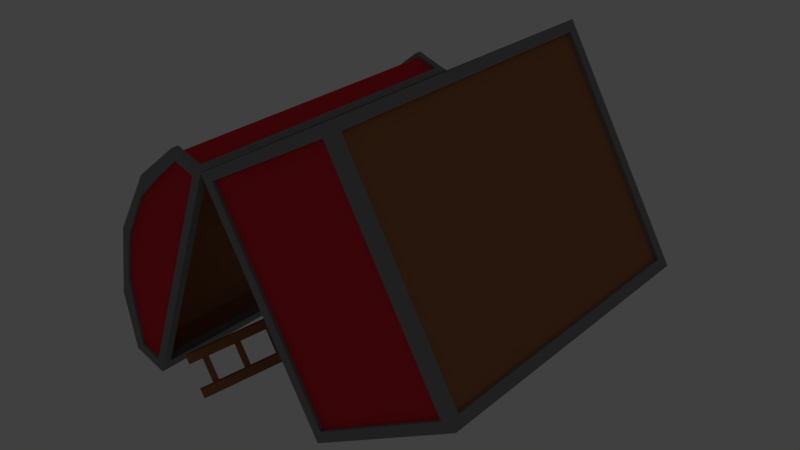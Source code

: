# Source: storeChest.blend  (saved by Blender 2.79.0; exported with 4.5.12 LTS)
import bpy
from mathutils import Matrix  # noqa: F401  (used for matrix-valued properties, if any)

bpy.ops.wm.read_factory_settings(use_empty=True)
scene = bpy.context.scene
scene.name = 'Scene'

# ---- collections
col_collection_1 = bpy.data.collections.new('Collection 1'); scene.collection.children.link(col_collection_1)

# ---- materials (node trees are filled in below, after node groups)
mat_chestredwood = bpy.data.materials.new('chestRedWood')
mat_chestredwood.alpha_threshold = 0.0
mat_chestredwood.use_transparent_shadow = False
mat_chestredwood.diffuse_color = (0.8, 0.03058, 0.04617, 1.0)
mat_chestredwood.roughness = 0.5
mat_chestwood = bpy.data.materials.new('chestWood')
mat_chestwood.alpha_threshold = 0.0
mat_chestwood.use_transparent_shadow = False
mat_chestwood.diffuse_color = (0.42, 0.1672, 0.07043, 1.0)
mat_chestwood.roughness = 0.5
mat_chestmetal = bpy.data.materials.new('chestMetal')
mat_chestmetal.alpha_threshold = 0.0
mat_chestmetal.use_transparent_shadow = False
mat_chestmetal.diffuse_color = (0.2668, 0.2668, 0.2668, 1.0)
mat_chestmetal.roughness = 0.5
mat_crystalmetal = bpy.data.materials.new('CrystalMetal')
mat_crystalmetal.alpha_threshold = 0.0
mat_crystalmetal.use_transparent_shadow = False
mat_crystalmetal.diffuse_color = (0.1237, 0.1237, 0.1237, 1.0)
mat_crystalmetal.roughness = 0.5
mat_material_001 = bpy.data.materials.new('Material.001')
mat_material_001.alpha_threshold = 0.0
mat_material_001.use_transparent_shadow = False
mat_material_001.diffuse_color = (0.002366, 0.2121, 0.8, 1.0)
mat_material_001.roughness = 0.5
mat_material_004 = bpy.data.materials.new('Material.004')
mat_material_004.alpha_threshold = 0.0
mat_material_004.use_transparent_shadow = False
mat_material_004.diffuse_color = (0.2019, 0.03054, 0.0005396, 1.0)
mat_material_004.roughness = 0.5

# ---- material node trees

# ---- world
world_world = bpy.data.worlds.new('World'); scene.world = world_world
world_world.color = (0.05088, 0.05088, 0.05088)
world_world.use_sun_shadow = False
world_world.sun_shadow_jitter_overblur = 0.0
world_world.cycles.sampling_method = 'MANUAL'

# ---- lights
light_point_002 = bpy.data.lights.new('Point.002', 'POINT')
light_point_002.color = (0.4107, 0.8603, 1.0)
light_point_002.transmission_factor = 0.0
light_point_002.energy = 345.0
light_point_002.shadow_buffer_clip_start = 0.5
light_point_002.shadow_soft_size = 0.1
light_point_002.shadow_maximum_resolution = 0.006
light_point_002.use_absolute_resolution = True

# ---- meshes
me_cube_003 = bpy.data.meshes.new('Cube.003')
me_cube_003.from_pydata([], [], [])
me_cube_003.use_remesh_preserve_volume = False
me_cube_003.use_remesh_preserve_attributes = False
me_cube_003.use_mirror_vertex_groups = False
me_cube_003.update()
me_cube_002 = bpy.data.meshes.new('Cube.002')
me_cube_002.from_pydata([(-2.161, -0.4967, -0.2273), (-2.164, 1.503, -0.229), (-1.658, -0.4947, 1.185), (-1.661, 1.505, 1.184), (-2.235, 1.503, 0.1268), (-2.162, 1.504, 0.5663), (-1.941, 1.505, 0.9527), (-1.938, -0.4953, 0.9545), (-2.159, -0.496, 0.568), (-2.232, -0.4965, 0.1285), (-1.95, -0.4964, -0.3025), (-1.953, 1.504, -0.3042), (-1.45, 1.506, 1.109), (-1.447, -0.4945, 1.11), (-1.929, -0.4473, -0.2435), (-1.932, 1.455, -0.2451), (-1.471, 1.456, 1.049), (-1.468, -0.4455, 1.051), (-1.93, -0.4964, -0.2472), (-2.105, -0.4966, -0.1844), (-1.642, -0.4948, 1.117), (-2.109, 1.503, -0.1857), (-1.933, 1.504, -0.2489), (-1.646, 1.505, 1.115), (-1.47, 1.505, 1.053), (-1.467, -0.4945, 1.055), (-2.139, -0.4965, 0.01085), (-2.143, 1.504, 0.01049), (-1.792, -0.4951, 0.9871), (-1.794, 1.505, 0.9852), (-2.168, 1.504, 0.2483), (-2.11, 1.504, 0.5476), (-1.966, 1.504, 0.8176), (-1.963, -0.4955, 0.8197), (-2.107, -0.4959, 0.5493), (-2.166, -0.4963, 0.2489), (-2.105, -0.4966, -0.1844), (-1.642, -0.4948, 1.117), (-1.977, -0.4964, -0.2301), (-1.514, -0.4946, 1.072), (-1.981, 1.504, -0.2317), (-1.517, 1.505, 1.07), (-1.497, 1.505, 1.125), (-1.494, -0.4945, 1.127), (-1.996, -0.4965, -0.2859), (-2.0, 1.503, -0.2876), (-1.941, 1.461, 0.9528), (-1.938, -0.4522, 0.9544), (-2.162, 1.461, 0.5663), (-2.16, -0.4528, 0.5679), (-2.235, 1.46, 0.1268), (-2.232, -0.4533, 0.1284), (-1.497, 1.462, 1.125), (-1.494, -0.4513, 1.127), (-2.161, -0.4535, -0.2273), (-2.164, 1.46, -0.229), (-1.658, -0.4515, 1.185), (-1.661, 1.462, 1.184), (-1.45, 1.462, 1.109), (-1.447, -0.4513, 1.11), (-1.95, -0.4533, -0.3025), (-1.953, 1.46, -0.3042), (-1.997, -0.4533, -0.286), (-1.999, 1.46, -0.2876), (-1.924, 1.461, 0.9327), (-1.921, -0.4522, 0.9343), (-2.141, 1.461, 0.5587), (-2.138, -0.4528, 0.5603), (-2.209, 1.46, 0.1316), (-2.206, -0.4533, 0.1333), (-1.504, 1.462, 1.104), (-1.501, -0.4514, 1.106), (-2.132, -0.4535, -0.2136), (-2.135, 1.46, -0.2153), (-1.645, -0.4515, 1.156), (-1.647, 1.462, 1.155), (-1.989, -0.4533, -0.2646), (-1.992, 1.46, -0.2663), (-2.109, 1.482, -0.1857), (-1.98, 1.482, -0.2317), (-2.143, 1.482, 0.01051), (-1.966, 1.483, 0.8176), (-1.794, 1.483, 0.9853), (-2.167, -0.4787, 0.2489), (-2.139, -0.4789, 0.01083), (-2.168, 1.482, 0.2484), (-2.11, 1.483, 0.5476), (-1.792, -0.4775, 0.9871), (-1.963, -0.4779, 0.8197), (-2.107, -0.4784, 0.5493), (-1.646, 1.484, 1.115), (-2.105, -0.479, -0.1844), (-1.642, -0.4772, 1.117), (-1.978, -0.4788, -0.2301), (-1.514, -0.477, 1.072), (-1.642, -0.4772, 1.117), (-2.105, -0.479, -0.1844), (-1.517, 1.484, 1.07), (-1.977, -0.4474, -0.2264), (-1.98, 1.455, -0.2281), (-1.516, -0.4456, 1.068), (-1.519, 1.456, 1.066), (-1.903, 1.473, 0.9171), (-1.637, 1.474, 1.137), (-2.18, -0.4647, 0.1321), (-2.113, -0.4649, -0.2066), (-2.116, 1.472, -0.2083), (-2.183, 1.472, 0.1304), (-2.114, 1.472, 0.549), (-1.634, -0.463, 1.139), (-1.9, -0.4636, 0.9187), (-2.111, -0.4642, 0.5506), (-1.986, -0.4647, -0.2519), (-1.507, -0.4629, 1.094), (-1.989, 1.472, -0.2535), (-1.51, 1.474, 1.092)], [], [(63, 55, 1, 45), (47, 7, 2, 56), (47, 49, 8, 7), (49, 51, 9, 8), (39, 38, 18, 25), (0, 44, 10, 18, 38, 19), (22, 40, 41, 24), (50, 4, 1, 55), (6, 3, 23, 29, 32), (3, 42, 12, 24, 41, 23), (13, 43, 2, 20, 39, 25), (11, 45, 1, 21, 40, 22), (8, 34, 33, 7), (6, 32, 31, 5), (9, 35, 34, 8), (5, 31, 30, 4), (7, 33, 28, 20, 2), (9, 0, 19, 26, 35), (36, 38, 93, 96), (38, 39, 94, 93), (17, 13, 25, 18, 10, 14), (4, 30, 27, 21, 1), (16, 15, 11, 22, 24, 12), (27, 30, 85, 80), (39, 37, 95, 94), (59, 53, 43, 13), (53, 56, 2, 43), (61, 63, 45, 11), (10, 44, 62, 60), (60, 62, 63, 61), (42, 3, 57, 52), (62, 54, 72, 76), (12, 42, 52, 58), (58, 52, 53, 59), (9, 51, 54, 0), (47, 56, 74, 65), (100, 17, 14, 98), (101, 100, 113, 115), (101, 16, 17, 100), (16, 12, 58, 59, 13, 17), (5, 4, 50, 48), (50, 55, 73, 68), (6, 5, 48, 46), (63, 62, 76, 77), (6, 46, 57, 3), (57, 46, 64, 75), (44, 0, 54, 62), (54, 51, 69, 72), (70, 75, 74, 71), (69, 68, 73, 72), (66, 68, 69, 67), (64, 66, 67, 65), (64, 65, 74, 75), (76, 72, 73, 77), (55, 63, 77, 73), (52, 57, 75, 70), (48, 50, 68, 66), (56, 53, 71, 74), (51, 49, 67, 69), (53, 52, 70, 71), (46, 48, 66, 64), (49, 47, 65, 67), (95, 92, 87, 88, 89, 83, 84, 91, 96), (94, 95, 96, 93), (79, 78, 90, 97), (90, 78, 80, 85, 86, 81, 82), (30, 31, 86, 85), (37, 20, 92, 95), (31, 32, 81, 86), (19, 36, 96, 91), (23, 41, 97, 90), (28, 33, 88, 87), (29, 23, 90, 82), (41, 40, 79, 97), (33, 34, 89, 88), (34, 35, 83, 89), (32, 29, 82, 81), (40, 21, 78, 79), (26, 19, 91, 84), (35, 26, 84, 83), (20, 28, 87, 92), (21, 27, 80, 78), (100, 98, 112, 113), (99, 101, 115, 114), (11, 15, 14, 10, 60, 61), (98, 14, 15, 99), (98, 99, 114, 112), (16, 101, 99, 15), (108, 102, 110, 111), (107, 108, 111, 104), (104, 111, 110, 109, 113, 112, 105), (115, 113, 109, 103), (104, 105, 106, 107), (102, 103, 109, 110), (112, 114, 106, 105), (102, 108, 107, 106, 114, 115, 103)])
me_cube_002.polygons.foreach_set('material_index', [2, 2, 2, 2, 2, 2, 2, 2, 2, 2, 2, 2, 2, 2, 2, 2, 2, 2, 2, 2, 2, 2, 2, 2, 2, 2, 2, 2, 2, 2, 2, 2, 2, 2, 2, 2, 2, 2, 2, 2, 2, 2, 2, 2, 2, 2, 2, 2, 0, 0, 0, 0, 0, 0, 2, 2, 2, 2, 2, 2, 2, 2, 0, 0, 0, 0, 2, 2, 2, 2, 2, 2, 2, 2, 2, 2, 2, 2, 2, 2, 2, 2, 2, 2, 2, 2, 2, 2, 1, 1, 1, 1, 1, 1, 1, 1])
_uv = me_cube_002.uv_layers.new(name='UVMap')
_uv.uv.foreach_set('vector', [0.0, 0.0, 0.0, 0.0, 0.0, 0.0, 0.0, 0.0, 0.0, 0.0, 0.0, 0.0, 0.0, 0.0, 0.0, 0.0, 0.0, 0.0, 0.0, 0.0, 0.0, 0.0, 0.0, 0.0, 0.0, 0.0, 0.0, 0.0, 0.0, 0.0, 0.0, 0.0, 0.0, 0.0, 0.0, 0.0, 0.0, 0.0, 0.0, 0.0, 0.0, 0.0, 0.0, 0.0, 0.0, 0.0, 0.0, 0.0, 0.0, 0.0, 0.0, 0.0, 0.0, 0.0, 0.0, 0.0, 0.0, 0.0, 0.0, 0.0, 0.0, 0.0, 0.0, 0.0, 0.0, 0.0, 0.0, 0.0, 0.0, 0.0, 0.0, 0.0, 0.0, 0.0, 0.0, 0.0, 0.0, 0.0, 0.0, 0.0, 0.0, 0.0, 0.0, 0.0, 0.0, 0.0, 0.0, 0.0, 0.0, 0.0, 0.0, 0.0, 0.0, 0.0, 0.0, 0.0, 0.0, 0.0, 0.0, 0.0, 0.0, 0.0, 0.0, 0.0, 0.0, 0.0, 0.0, 0.0, 0.0, 0.0, 0.0, 0.0, 0.0, 0.0, 0.0, 0.0, 0.0, 0.0, 0.0, 0.0, 0.0, 0.0, 0.0, 0.0, 0.0, 0.0, 0.0, 0.0, 0.0, 0.0, 0.0, 0.0, 0.0, 0.0, 0.0, 0.0, 0.0, 0.0, 0.0, 0.0, 0.0, 0.0, 0.0, 0.0, 0.0, 0.0, 0.0, 0.0, 0.0, 0.0, 0.0, 0.0, 0.0, 0.0, 0.0, 0.0, 0.0, 0.0, 0.0, 0.0, 0.0, 0.0, 0.0, 0.0, 0.0, 0.0, 0.0, 0.0, 0.0, 0.0, 0.0, 0.0, 0.0, 0.0, 0.0, 0.0, 0.0, 0.0, 0.0, 0.0, 0.0, 0.0, 0.0, 0.0, 0.0, 0.0, 0.0, 0.0, 0.0, 0.0, 0.0, 0.0, 0.0, 0.0, 0.0, 0.0, 0.0, 0.0, 0.0, 0.0, 0.0, 0.0, 0.0, 0.0, 0.0, 0.0, 0.0, 0.0, 0.0, 0.0, 0.0, 0.0, 0.0, 0.0, 0.0, 0.0, 0.0, 0.0, 0.0, 0.0, 0.0, 0.0, 0.0, 0.0, 0.0, 0.0, 0.0, 0.0, 0.0, 0.0, 0.0, 0.0, 0.0, 0.0, 0.0, 0.0, 0.0, 0.0, 0.0, 0.0, 0.0, 0.0, 0.0, 0.0, 0.0, 0.0, 0.0, 0.0, 0.0, 0.0, 0.0, 0.0, 0.0, 0.0, 0.0, 0.0, 0.0, 0.0, 0.0, 0.0, 0.0, 0.0, 0.0, 0.0, 0.0, 0.0, 0.0, 0.0, 0.0, 0.0, 0.0, 0.0, 0.0, 0.0, 0.0, 0.0, 0.0, 0.0, 0.0, 0.0, 0.0, 0.0, 0.0, 0.0, 0.0, 0.0, 0.0, 0.0, 0.0, 0.0, 0.0, 0.0, 0.0, 0.0, 0.0, 0.0, 0.0, 0.0, 0.0, 0.0, 0.0, 0.0, 0.0, 0.0, 0.0, 0.0, 0.0, 0.0, 0.0, 0.0, 0.0, 0.0, 0.0, 0.0, 0.0, 0.0, 0.0, 0.0, 0.0, 0.0, 0.0, 0.0, 0.0, 0.0, 0.0, 0.0, 0.0, 0.0, 0.0, 0.0, 0.0, 0.0, 0.0, 0.0, 0.0, 0.0, 0.0, 0.0, 0.0, 0.0, 0.0, 0.0, 0.0, 0.0, 0.0, 0.0, 0.0, 0.0, 0.0, 0.0, 0.0, 0.0, 0.0, 0.0, 0.0, 0.0, 0.0, 0.0, 0.0, 0.0, 0.0, 0.0, 0.0, 0.0, 0.0, 0.0, 0.0, 0.0, 0.0, 0.0, 0.0, 0.0, 0.0, 0.0, 0.0, 0.0, 0.0, 0.0, 0.0, 0.0, 0.0, 0.0, 0.0, 0.0, 0.0, 0.0, 0.0, 0.0, 0.0, 0.0, 0.0, 0.0, 0.0, 0.0, 0.0, 0.0, 0.0, 0.0, 0.0, 0.0, 0.0, 0.0, 0.0, 0.0, 0.0, 0.0, 0.0, 0.0, 0.0, 0.0, 0.0, 0.0, 0.0, 0.0, 0.0, 0.0, 0.0, 0.0, 0.0, 0.0, 0.0, 0.0, 0.0, 0.0, 0.0, 0.0, 0.0, 0.0, 0.0, 0.0, 0.0, 0.0, 0.0, 0.0, 0.0, 0.0, 0.0, 0.0, 0.0, 0.0, 0.0, 0.0, 0.0, 0.0, 0.0, 0.0, 0.0, 0.0, 0.0, 0.0, 0.0, 0.0, 1.0, 0.1896, 4.353e-05, 0.1896, 4.353e-05, 4.353e-05, 1.0, 4.353e-05, 0.0, 0.0, 0.0, 0.0, 0.0, 0.0, 0.0, 0.0, 0.0, 0.0, 0.0, 0.0, 0.0, 0.0, 0.0, 0.0, 0.0, 0.0, 0.0, 0.0, 0.0, 0.0, 0.0, 0.0, 0.0, 0.0, 0.0, 0.0, 0.0, 0.0, 0.0, 0.0, 0.0, 0.0, 0.0, 0.0, 0.0, 0.0, 0.0, 0.0, 0.0, 0.0, 0.0, 0.0, 0.0, 0.0, 0.0, 0.0, 0.0, 0.0, 0.0, 0.0, 0.0, 0.0, 0.0, 0.0, 0.0, 0.0, 0.0, 0.0, 0.0, 0.0, 0.0, 0.0, 0.0, 0.0, 0.0, 0.0, 0.0, 0.0, 0.0, 0.0, 0.0, 0.0, 0.0, 0.0, 0.0, 0.0, 0.0, 0.0, 0.0, 0.0, 0.0, 0.0, 0.0, 0.0, 0.0, 0.0, 0.0, 0.0, 0.0, 0.0, 0.0, 0.0, 0.0, 0.0, 0.0, 0.0, 0.0, 0.0, 0.0, 0.0, 0.0, 0.0, 0.0, 0.0, 0.0, 0.0, 0.0, 0.0, 0.0, 0.0, 0.0, 0.0, 0.0, 0.0, 0.0, 0.0, 0.0, 0.0, 0.0, 0.0, 0.0, 0.0, 0.0, 0.0, 0.0, 0.0, 0.0, 0.0, 0.0, 0.0, 0.0, 0.0, 0.0, 0.0, 0.0, 0.0, 0.0, 0.0, 0.0, 0.0, 0.0, 0.0, 0.0, 0.0, 0.0, 0.0, 0.0, 0.0, 0.0, 0.0, 0.0, 0.0, 0.0, 0.0, 0.0, 0.0, 0.0, 0.0, 0.0, 0.0, 0.0, 0.0, 0.0, 0.0, 0.0, 0.0, 0.0, 0.0, 0.0, 0.0, 0.0, 0.0, 0.0, 0.0, 0.0, 0.0, 0.0, 0.0, 0.0, 0.0, 0.0, 0.0, 0.0, 0.0, 0.0, 0.0, 0.0, 0.0, 0.0, 0.0, 0.0, 0.0, 0.0, 0.0, 0.0, 0.0, 0.0, 0.0, 0.0, 0.0, 0.0, 0.0, 0.0, 0.0, 0.0, 0.0, 0.0, 0.0, 0.0, 0.0, 0.0, 0.0, 0.0, 0.0, 0.0, 0.0, 0.0, 0.0, 0.0, 0.0, 0.0, 0.0, 0.0, 0.0, 0.0, 0.0, 0.0, 0.0, 0.0, 0.0, 0.0, 0.0, 0.0, 0.0, 0.0, 0.0, 0.0, 0.0, 0.0, 0.0, 0.0, 0.0, 0.0, 0.0, 0.0, 0.0, 0.0, 0.0, 0.0, 0.0, 0.0, 0.0, 0.0, 0.0, 0.0, 0.0, 0.0, 0.0, 0.0, 0.0, 0.0, 0.0, 0.0, 0.0, 0.0, 0.0, 0.0, 0.0, 0.0, 0.0, 0.0, 0.0, 0.0, 0.0, 0.0, 0.0, 0.0, 0.0, 0.0, 0.0, 0.0, 0.0, 0.0, 0.0, 0.0, 0.0, 0.0, 0.0, 0.0, 0.0, 0.0, 0.0, 0.0, 0.0, 0.0, 0.0, 0.0, 0.0, 0.0, 0.0, 0.0, 0.0, 0.0, 0.0, 0.0, 0.0, 0.0, 0.0, 0.0, 0.0, 0.0, 0.0, 0.0, 0.0, 0.0, 0.0, 0.0, 0.0, 0.0, 0.0, 0.0, 0.0, 0.0, 0.0, 0.0, 0.0, 0.0, 0.0, 0.0, 0.0, 0.0, 0.0, 0.0, 0.0, 0.0, 0.0, 0.0, 0.0, 0.0, 0.0, 0.0, 0.0, 0.0, 0.0, 0.0, 0.0, 0.0, 0.0, 0.0, 0.0, 0.0, 0.0, 0.0, 0.0, 0.0, 0.0, 0.0, 0.0, 0.0, 0.0, 0.0, 0.0, 0.0, 0.0, 0.0, 0.0, 0.0, 0.0, 0.0, 0.0, 0.0, 0.0, 0.0, 0.0])
me_cube_002.materials.append(mat_chestredwood)
me_cube_002.materials.append(mat_chestwood)
me_cube_002.materials.append(mat_chestmetal)
me_cube_002.use_remesh_preserve_volume = False
me_cube_002.use_remesh_preserve_attributes = False
me_cube_002.use_mirror_vertex_groups = False
me_cube_002.update()
me_cube_004 = bpy.data.meshes.new('Cube.004')
me_cube_004.from_pydata([(-2.929, -0.5147, -0.566), (-3.005, -0.4894, -0.6093), (-1.369, 1.255, 0.3201), (-1.445, 1.28, 0.2768), (-3.173, -0.5147, -0.1354), (-3.25, -0.4894, -0.1788), (-1.614, 1.255, 0.7507), (-1.69, 1.28, 0.7073), (-1.564, 1.255, 0.6635), (-1.418, 1.255, 0.4073), (-1.495, 1.28, 0.364), (-1.64, 1.28, 0.6202), (-2.978, -0.5147, -0.4788), (-3.124, -0.5147, -0.2226), (-3.2, -0.4894, -0.2659), (-3.055, -0.4894, -0.5221), (-1.419, 1.198, 0.2916), (-1.47, 1.141, 0.263), (-1.52, 1.084, 0.2344), (-1.57, 1.027, 0.2058), (-1.621, 0.9694, 0.1772), (-1.671, 0.9123, 0.1486), (-1.721, 0.8553, 0.1201), (-1.772, 0.7982, 0.09147), (-1.822, 0.7411, 0.06288), (-1.872, 0.684, 0.0343), (-1.922, 0.6269, 0.005716), (-1.973, 0.5699, -0.02287), (-2.023, 0.5128, -0.05145), (-2.073, 0.4557, -0.08003), (-2.124, 0.3986, -0.1086), (-2.174, 0.3415, -0.1372), (-2.224, 0.2844, -0.1658), (-2.275, 0.2274, -0.1944), (-2.325, 0.1703, -0.223), (-2.375, 0.1132, -0.2515), (-2.426, 0.05612, -0.2801), (-2.476, -0.0009579, -0.3087), (-2.526, -0.05804, -0.3373), (-2.577, -0.1151, -0.3659), (-2.627, -0.1722, -0.3945), (-2.677, -0.2293, -0.423), (-2.728, -0.2864, -0.4516), (-2.778, -0.3434, -0.4802), (-2.828, -0.4005, -0.5088), (-2.878, -0.4576, -0.5374), (-2.955, -0.4323, -0.5807), (-2.904, -0.3752, -0.5521), (-2.854, -0.3181, -0.5235), (-2.804, -0.2611, -0.495), (-2.753, -0.204, -0.4664), (-2.703, -0.1469, -0.4378), (-2.653, -0.08982, -0.4092), (-2.603, -0.03274, -0.3806), (-2.552, 0.02435, -0.352), (-2.502, 0.08143, -0.3235), (-2.452, 0.1385, -0.2949), (-2.401, 0.1956, -0.2663), (-2.351, 0.2527, -0.2377), (-2.301, 0.3098, -0.2091), (-2.25, 0.3668, -0.1805), (-2.2, 0.4239, -0.152), (-2.15, 0.481, -0.1234), (-2.099, 0.5381, -0.09479), (-2.049, 0.5952, -0.06621), (-1.999, 0.6522, -0.03763), (-1.948, 0.7093, -0.009043), (-1.898, 0.7664, 0.01954), (-1.848, 0.8235, 0.04812), (-1.797, 0.8806, 0.07671), (-1.747, 0.9376, 0.1053), (-1.697, 0.9947, 0.1339), (-1.647, 1.052, 0.1625), (-1.596, 1.109, 0.191), (-1.546, 1.166, 0.2196), (-1.496, 1.223, 0.2482), (-1.545, 1.223, 0.3354), (-1.595, 1.166, 0.3068), (-1.646, 1.109, 0.2782), (-1.696, 1.052, 0.2496), (-1.746, 0.9947, 0.221), (-1.797, 0.9376, 0.1925), (-1.847, 0.8806, 0.1639), (-1.897, 0.8235, 0.1353), (-1.948, 0.7664, 0.1067), (-1.998, 0.7093, 0.07812), (-2.048, 0.6522, 0.04953), (-2.099, 0.5952, 0.02095), (-2.149, 0.5381, -0.007633), (-2.199, 0.481, -0.03622), (-2.25, 0.4239, -0.0648), (-2.3, 0.3668, -0.09338), (-2.35, 0.3098, -0.122), (-2.4, 0.2527, -0.1506), (-2.451, 0.1956, -0.1791), (-2.501, 0.1385, -0.2077), (-2.551, 0.08143, -0.2363), (-2.602, 0.02435, -0.2649), (-2.652, -0.03273, -0.2935), (-2.702, -0.08982, -0.3221), (-2.753, -0.1469, -0.3506), (-2.803, -0.204, -0.3792), (-2.853, -0.2611, -0.4078), (-2.904, -0.3181, -0.4364), (-2.954, -0.3752, -0.465), (-3.004, -0.4323, -0.4936), (-1.469, 1.198, 0.3787), (-1.519, 1.141, 0.3501), (-1.569, 1.084, 0.3215), (-1.62, 1.027, 0.293), (-1.67, 0.9694, 0.2644), (-1.72, 0.9123, 0.2358), (-1.771, 0.8553, 0.2072), (-1.821, 0.7982, 0.1786), (-1.871, 0.7411, 0.15), (-1.922, 0.684, 0.1215), (-1.972, 0.6269, 0.09288), (-2.022, 0.5699, 0.06429), (-2.073, 0.5128, 0.03571), (-2.123, 0.4557, 0.007126), (-2.173, 0.3986, -0.02146), (-2.224, 0.3415, -0.05004), (-2.274, 0.2844, -0.07862), (-2.324, 0.2274, -0.1072), (-2.375, 0.1703, -0.1358), (-2.425, 0.1132, -0.1644), (-2.475, 0.05612, -0.193), (-2.525, -0.000958, -0.2215), (-2.576, -0.05804, -0.2501), (-2.626, -0.1151, -0.2787), (-2.676, -0.1722, -0.3073), (-2.727, -0.2293, -0.3359), (-2.777, -0.2864, -0.3645), (-2.827, -0.3434, -0.393), (-2.878, -0.4005, -0.4216), (-2.928, -0.4576, -0.4502), (-3.123, -0.4576, -0.1069), (-3.073, -0.4005, -0.07827), (-3.022, -0.3434, -0.04969), (-2.972, -0.2864, -0.0211), (-2.922, -0.2293, 0.007481), (-2.871, -0.1722, 0.03606), (-2.821, -0.1151, 0.06465), (-2.771, -0.05804, 0.09323), (-2.721, -0.0009579, 0.1218), (-2.67, 0.05612, 0.1504), (-2.62, 0.1132, 0.179), (-2.57, 0.1703, 0.2076), (-2.519, 0.2274, 0.2362), (-2.469, 0.2844, 0.2647), (-2.419, 0.3415, 0.2933), (-2.368, 0.3986, 0.3219), (-2.318, 0.4557, 0.3505), (-2.268, 0.5128, 0.3791), (-2.217, 0.5699, 0.4077), (-2.167, 0.6269, 0.4362), (-2.117, 0.684, 0.4648), (-2.066, 0.7411, 0.4934), (-2.016, 0.7982, 0.522), (-1.966, 0.8553, 0.5506), (-1.915, 0.9123, 0.5792), (-1.865, 0.9694, 0.6077), (-1.815, 1.027, 0.6363), (-1.764, 1.084, 0.6649), (-1.714, 1.141, 0.6935), (-1.664, 1.198, 0.7221), (-1.74, 1.223, 0.6787), (-1.79, 1.166, 0.6501), (-1.841, 1.109, 0.6216), (-1.891, 1.052, 0.593), (-1.941, 0.9947, 0.5644), (-1.992, 0.9376, 0.5358), (-2.042, 0.8806, 0.5072), (-2.092, 0.8235, 0.4786), (-2.143, 0.7664, 0.4501), (-2.193, 0.7093, 0.4215), (-2.243, 0.6522, 0.3929), (-2.294, 0.5952, 0.3643), (-2.344, 0.5381, 0.3357), (-2.394, 0.481, 0.3071), (-2.445, 0.4239, 0.2786), (-2.495, 0.3668, 0.25), (-2.545, 0.3098, 0.2214), (-2.596, 0.2527, 0.1928), (-2.646, 0.1956, 0.1642), (-2.696, 0.1385, 0.1356), (-2.746, 0.08143, 0.1071), (-2.797, 0.02435, 0.07847), (-2.847, -0.03273, 0.04989), (-2.897, -0.08982, 0.02131), (-2.948, -0.1469, -0.007278), (-2.998, -0.204, -0.03586), (-3.048, -0.2611, -0.06445), (-3.099, -0.3181, -0.09303), (-3.149, -0.3752, -0.1216), (-3.199, -0.4323, -0.1502), (-1.691, 1.223, 0.5916), (-1.741, 1.166, 0.563), (-1.791, 1.109, 0.5344), (-1.842, 1.052, 0.5058), (-1.892, 0.9947, 0.4772), (-1.942, 0.9376, 0.4487), (-1.993, 0.8806, 0.4201), (-2.043, 0.8235, 0.3915), (-2.093, 0.7664, 0.3629), (-2.143, 0.7093, 0.3343), (-2.194, 0.6522, 0.3057), (-2.244, 0.5952, 0.2771), (-2.294, 0.5381, 0.2486), (-2.345, 0.481, 0.22), (-2.395, 0.4239, 0.1914), (-2.445, 0.3668, 0.1628), (-2.496, 0.3098, 0.1342), (-2.546, 0.2527, 0.1056), (-2.596, 0.1956, 0.07706), (-2.647, 0.1385, 0.04848), (-2.697, 0.08143, 0.0199), (-2.747, 0.02435, -0.008688), (-2.798, -0.03273, -0.03727), (-2.848, -0.08982, -0.06585), (-2.898, -0.1469, -0.09444), (-2.949, -0.204, -0.123), (-2.999, -0.2611, -0.1516), (-3.049, -0.3181, -0.1802), (-3.1, -0.3752, -0.2088), (-3.15, -0.4323, -0.2374), (-1.614, 1.198, 0.6349), (-1.665, 1.141, 0.6063), (-1.715, 1.084, 0.5777), (-1.765, 1.027, 0.5492), (-1.816, 0.9694, 0.5206), (-1.866, 0.9123, 0.492), (-1.916, 0.8553, 0.4634), (-1.967, 0.7982, 0.4348), (-2.017, 0.7411, 0.4062), (-2.067, 0.684, 0.3777), (-2.118, 0.6269, 0.3491), (-2.168, 0.5699, 0.3205), (-2.218, 0.5128, 0.2919), (-2.268, 0.4557, 0.2633), (-2.319, 0.3986, 0.2347), (-2.369, 0.3415, 0.2062), (-2.419, 0.2844, 0.1776), (-2.47, 0.2274, 0.149), (-2.52, 0.1703, 0.1204), (-2.57, 0.1132, 0.09182), (-2.621, 0.05612, 0.06324), (-2.671, -0.000958, 0.03466), (-2.721, -0.05804, 0.006071), (-2.772, -0.1151, -0.02251), (-2.822, -0.1722, -0.0511), (-2.872, -0.2293, -0.07968), (-2.923, -0.2864, -0.1083), (-2.973, -0.3434, -0.1368), (-3.023, -0.4005, -0.1654), (-3.074, -0.4576, -0.194), (-1.59, 1.147, 0.3101), (-1.617, 1.116, 0.2945), (-1.74, 0.9761, 0.2244), (-1.768, 0.9448, 0.2087), (-1.891, 0.8049, 0.1386), (-1.919, 0.7736, 0.123), (-2.042, 0.6336, 0.05287), (-2.07, 0.6023, 0.0372), (-2.193, 0.4624, -0.03288), (-2.221, 0.4311, -0.04855), (-2.344, 0.2911, -0.1186), (-2.372, 0.2599, -0.1343), (-2.495, 0.1199, -0.2044), (-2.523, 0.08861, -0.22), (-2.646, -0.05135, -0.2901), (-2.674, -0.08264, -0.3058), (-2.797, -0.2226, -0.3759), (-2.825, -0.2539, -0.3916), (-2.948, -0.3938, -0.4616), (-2.976, -0.4251, -0.4773), (-1.548, 1.133, 0.3339), (-1.575, 1.102, 0.3182), (-1.699, 0.9622, 0.2481), (-1.726, 0.931, 0.2325), (-1.85, 0.791, 0.1624), (-1.877, 0.7597, 0.1467), (-2.001, 0.6198, 0.07662), (-2.028, 0.5885, 0.06096), (-2.152, 0.4485, -0.009127), (-2.179, 0.4172, -0.02479), (-2.302, 0.2773, -0.09488), (-2.33, 0.246, -0.1105), (-2.453, 0.106, -0.1806), (-2.481, 0.07474, -0.1963), (-2.604, -0.06522, -0.2664), (-2.632, -0.0965, -0.282), (-2.755, -0.2365, -0.3521), (-2.783, -0.2677, -0.3678), (-2.906, -0.4077, -0.4379), (-2.934, -0.439, -0.4535), (-1.735, 1.147, 0.5663), (-1.763, 1.116, 0.5507), (-1.886, 0.9761, 0.4806), (-1.914, 0.9448, 0.4649), (-2.037, 0.8049, 0.3948), (-2.065, 0.7736, 0.3792), (-2.188, 0.6336, 0.3091), (-2.216, 0.6023, 0.2934), (-2.339, 0.4624, 0.2233), (-2.366, 0.4311, 0.2077), (-2.49, 0.2911, 0.1376), (-2.517, 0.2599, 0.1219), (-2.641, 0.1199, 0.05181), (-2.668, 0.08861, 0.03615), (-2.792, -0.05135, -0.03394), (-2.819, -0.08264, -0.0496), (-2.943, -0.2226, -0.1197), (-2.97, -0.2539, -0.1354), (-3.094, -0.3938, -0.2054), (-3.121, -0.4251, -0.2211), (-1.693, 1.133, 0.5901), (-1.721, 1.102, 0.5744), (-1.844, 0.9622, 0.5043), (-1.872, 0.931, 0.4887), (-1.995, 0.791, 0.4186), (-2.023, 0.7597, 0.4029), (-2.146, 0.6198, 0.3328), (-2.174, 0.5885, 0.3172), (-2.297, 0.4485, 0.2471), (-2.325, 0.4172, 0.2314), (-2.448, 0.2773, 0.1613), (-2.476, 0.246, 0.1457), (-2.599, 0.106, 0.07557), (-2.627, 0.07474, 0.0599), (-2.75, -0.06522, -0.01018), (-2.777, -0.0965, -0.02585), (-2.901, -0.2365, -0.09593), (-2.928, -0.2677, -0.1116), (-3.052, -0.4077, -0.1817), (-3.079, -0.439, -0.1973)], [], [(16, 75, 3, 2), (8, 11, 7, 6), (136, 195, 5, 4), (12, 15, 1, 0), (255, 136, 4, 13), (105, 46, 1, 15), (195, 225, 14, 5), (45, 135, 12, 0), (4, 5, 14, 13), (196, 11, 8, 226), (2, 3, 10, 9), (76, 106, 9, 10), (15, 12, 135, 105), (104, 134, 133, 103), (103, 133, 132, 102), (101, 131, 130, 100), (100, 130, 129, 99), (98, 128, 127, 97), (97, 127, 126, 96), (95, 125, 124, 94), (94, 124, 123, 93), (92, 122, 121, 91), (91, 121, 120, 90), (89, 119, 118, 88), (88, 118, 117, 87), (99, 129, 291, 271), (86, 116, 115, 85), (85, 115, 114, 84), (83, 113, 112, 82), (82, 112, 111, 81), (80, 110, 109, 79), (79, 109, 108, 78), (77, 107, 106, 76), (2, 9, 106, 16), (16, 106, 107, 17), (17, 107, 108, 18), (18, 108, 109, 19), (19, 109, 110, 20), (20, 110, 111, 21), (21, 111, 112, 22), (22, 112, 113, 23), (23, 113, 114, 24), (24, 114, 115, 25), (25, 115, 116, 26), (26, 116, 117, 27), (27, 117, 118, 28), (28, 118, 119, 29), (29, 119, 120, 30), (30, 120, 121, 31), (31, 121, 122, 32), (32, 122, 123, 33), (33, 123, 124, 34), (34, 124, 125, 35), (35, 125, 126, 36), (36, 126, 127, 37), (37, 127, 128, 38), (38, 128, 129, 39), (39, 129, 130, 40), (40, 130, 131, 41), (41, 131, 132, 42), (42, 132, 133, 43), (43, 133, 134, 44), (44, 134, 135, 45), (10, 3, 75, 76), (76, 75, 74, 77), (77, 74, 73, 78), (78, 73, 72, 79), (79, 72, 71, 80), (80, 71, 70, 81), (81, 70, 69, 82), (82, 69, 68, 83), (83, 68, 67, 84), (84, 67, 66, 85), (85, 66, 65, 86), (86, 65, 64, 87), (87, 64, 63, 88), (88, 63, 62, 89), (89, 62, 61, 90), (90, 61, 60, 91), (91, 60, 59, 92), (92, 59, 58, 93), (93, 58, 57, 94), (94, 57, 56, 95), (95, 56, 55, 96), (96, 55, 54, 97), (97, 54, 53, 98), (98, 53, 52, 99), (99, 52, 51, 100), (100, 51, 50, 101), (101, 50, 49, 102), (102, 49, 48, 103), (103, 48, 47, 104), (104, 47, 46, 105), (0, 1, 46, 45), (45, 46, 47, 44), (44, 47, 48, 43), (43, 48, 49, 42), (42, 49, 50, 41), (41, 50, 51, 40), (40, 51, 52, 39), (39, 52, 53, 38), (38, 53, 54, 37), (37, 54, 55, 36), (36, 55, 56, 35), (35, 56, 57, 34), (34, 57, 58, 33), (33, 58, 59, 32), (32, 59, 60, 31), (31, 60, 61, 30), (30, 61, 62, 29), (29, 62, 63, 28), (28, 63, 64, 27), (27, 64, 65, 26), (26, 65, 66, 25), (25, 66, 67, 24), (24, 67, 68, 23), (23, 68, 69, 22), (22, 69, 70, 21), (21, 70, 71, 20), (20, 71, 72, 19), (19, 72, 73, 18), (18, 73, 74, 17), (17, 74, 75, 16), (14, 225, 255, 13), (197, 227, 316, 296), (224, 223, 253, 254), (223, 222, 252, 253), (230, 231, 319, 318), (221, 220, 250, 251), (220, 219, 249, 250), (224, 254, 334, 314), (218, 217, 247, 248), (217, 216, 246, 247), (228, 198, 297, 317), (215, 214, 244, 245), (214, 213, 243, 244), (204, 203, 300, 301), (212, 211, 241, 242), (211, 210, 240, 241), (114, 113, 280, 281), (209, 208, 238, 239), (208, 207, 237, 238), (255, 225, 315, 335), (206, 205, 235, 236), (205, 204, 234, 235), (203, 202, 232, 233), (202, 201, 231, 232), (200, 199, 229, 230), (199, 198, 228, 229), (197, 196, 226, 227), (7, 11, 196, 166), (166, 196, 197, 167), (167, 197, 198, 168), (168, 198, 199, 169), (169, 199, 200, 170), (170, 200, 201, 171), (171, 201, 202, 172), (172, 202, 203, 173), (173, 203, 204, 174), (174, 204, 205, 175), (175, 205, 206, 176), (176, 206, 207, 177), (177, 207, 208, 178), (178, 208, 209, 179), (179, 209, 210, 180), (180, 210, 211, 181), (181, 211, 212, 182), (182, 212, 213, 183), (183, 213, 214, 184), (184, 214, 215, 185), (185, 215, 216, 186), (186, 216, 217, 187), (187, 217, 218, 188), (188, 218, 219, 189), (189, 219, 220, 190), (190, 220, 221, 191), (191, 221, 222, 192), (192, 222, 223, 193), (193, 223, 224, 194), (194, 224, 225, 195), (8, 6, 165, 226), (226, 165, 164, 227), (227, 164, 163, 228), (228, 163, 162, 229), (229, 162, 161, 230), (230, 161, 160, 231), (231, 160, 159, 232), (232, 159, 158, 233), (233, 158, 157, 234), (234, 157, 156, 235), (235, 156, 155, 236), (236, 155, 154, 237), (237, 154, 153, 238), (238, 153, 152, 239), (239, 152, 151, 240), (240, 151, 150, 241), (241, 150, 149, 242), (242, 149, 148, 243), (243, 148, 147, 244), (244, 147, 146, 245), (245, 146, 145, 246), (246, 145, 144, 247), (247, 144, 143, 248), (248, 143, 142, 249), (249, 142, 141, 250), (250, 141, 140, 251), (251, 140, 139, 252), (252, 139, 138, 253), (253, 138, 137, 254), (254, 137, 136, 255), (6, 7, 166, 165), (165, 166, 167, 164), (164, 167, 168, 163), (163, 168, 169, 162), (162, 169, 170, 161), (161, 170, 171, 160), (160, 171, 172, 159), (159, 172, 173, 158), (158, 173, 174, 157), (157, 174, 175, 156), (156, 175, 176, 155), (155, 176, 177, 154), (154, 177, 178, 153), (153, 178, 179, 152), (152, 179, 180, 151), (151, 180, 181, 150), (150, 181, 182, 149), (149, 182, 183, 148), (148, 183, 184, 147), (147, 184, 185, 146), (146, 185, 186, 145), (145, 186, 187, 144), (144, 187, 188, 143), (143, 188, 189, 142), (142, 189, 190, 141), (141, 190, 191, 140), (140, 191, 192, 139), (139, 192, 193, 138), (138, 193, 194, 137), (137, 194, 195, 136), (131, 101, 272, 292), (86, 87, 263, 262), (254, 255, 335, 334), (102, 132, 293, 273), (200, 230, 318, 298), (227, 228, 317, 316), (231, 201, 299, 319), (107, 77, 256, 276), (201, 200, 298, 299), (111, 110, 278, 279), (134, 104, 274, 294), (78, 108, 277, 257), (83, 84, 261, 260), (251, 252, 333, 332), (105, 135, 295, 275), (203, 233, 320, 300), (225, 224, 314, 315), (135, 134, 294, 295), (234, 204, 301, 321), (110, 80, 258, 278), (198, 197, 296, 297), (108, 107, 276, 277), (81, 111, 279, 259), (80, 81, 259, 258), (248, 249, 331, 330), (206, 236, 322, 302), (222, 221, 312, 313), (132, 131, 292, 293), (237, 207, 303, 323), (113, 83, 260, 280), (104, 105, 275, 274), (84, 114, 281, 261), (283, 323, 303, 263), (282, 262, 302, 322), (283, 282, 322, 323), (263, 303, 302, 262), (281, 321, 301, 261), (280, 260, 300, 320), (281, 280, 320, 321), (261, 301, 300, 260), (257, 297, 296, 256), (277, 317, 297, 257), (277, 276, 316, 317), (276, 256, 296, 316), (259, 299, 298, 258), (279, 278, 318, 319), (278, 258, 298, 318), (279, 319, 299, 259), (265, 305, 304, 264), (285, 284, 324, 325), (284, 264, 304, 324), (285, 325, 305, 265), (267, 307, 306, 266), (287, 286, 326, 327), (286, 266, 306, 326), (287, 327, 307, 267), (269, 309, 308, 268), (289, 288, 328, 329), (288, 268, 308, 328), (289, 329, 309, 269), (271, 311, 310, 270), (291, 290, 330, 331), (290, 270, 310, 330), (291, 331, 311, 271), (273, 313, 312, 272), (293, 292, 332, 333), (292, 272, 312, 332), (293, 333, 313, 273), (275, 315, 314, 274), (295, 294, 334, 335), (294, 274, 314, 334), (295, 335, 315, 275), (89, 90, 265, 264), (128, 98, 270, 290), (252, 222, 313, 333), (117, 116, 282, 283), (207, 206, 302, 303), (221, 251, 332, 312), (233, 234, 321, 320), (96, 126, 289, 269), (92, 93, 267, 266), (125, 95, 268, 288), (249, 219, 311, 331), (120, 119, 284, 285), (210, 209, 304, 305), (218, 248, 330, 310), (236, 237, 323, 322), (93, 123, 287, 267), (95, 96, 269, 268), (122, 92, 266, 286), (246, 216, 309, 329), (123, 122, 286, 287), (213, 212, 306, 307), (215, 245, 328, 308), (239, 240, 325, 324), (90, 120, 285, 265), (98, 99, 271, 270), (119, 89, 264, 284), (243, 213, 307, 327), (126, 125, 288, 289), (216, 215, 308, 309), (212, 242, 326, 306), (242, 243, 327, 326), (87, 117, 283, 263), (101, 102, 273, 272), (116, 86, 262, 282), (240, 210, 305, 325), (129, 128, 290, 291), (219, 218, 310, 311), (209, 239, 324, 304), (245, 246, 329, 328), (77, 78, 257, 256)])
me_cube_004.polygons.foreach_set('material_index', [1, 1, 1, 1, 1, 1, 1, 1, 1, 1, 1, 1, 1, 1, 1, 1, 1, 1, 1, 1, 1, 1, 1, 1, 1, 1, 1, 1, 1, 1, 1, 1, 1, 1, 1, 1, 1, 1, 1, 1, 1, 1, 1, 1, 1, 1, 1, 1, 1, 1, 1, 1, 1, 1, 1, 1, 1, 1, 1, 1, 1, 1, 1, 1, 1, 1, 1, 1, 1, 1, 1, 1, 1, 1, 1, 1, 1, 1, 1, 1, 1, 1, 1, 1, 1, 1, 1, 1, 1, 1, 1, 1, 1, 1, 1, 1, 1, 1, 1, 1, 1, 1, 1, 1, 1, 1, 1, 1, 1, 1, 1, 1, 1, 1, 1, 1, 1, 1, 1, 1, 1, 1, 1, 1, 1, 1, 1, 1, 1, 1, 1, 1, 1, 1, 1, 1, 1, 1, 1, 1, 1, 1, 1, 1, 1, 1, 1, 1, 1, 1, 1, 1, 1, 1, 1, 1, 1, 1, 1, 1, 1, 1, 1, 1, 1, 1, 1, 1, 1, 1, 1, 1, 1, 1, 1, 1, 1, 1, 1, 1, 1, 1, 1, 1, 1, 1, 1, 1, 1, 1, 1, 1, 1, 1, 1, 1, 1, 1, 1, 1, 1, 1, 1, 1, 1, 1, 1, 1, 1, 1, 1, 1, 1, 1, 1, 1, 1, 1, 1, 1, 1, 1, 1, 1, 1, 1, 1, 1, 1, 1, 1, 1, 1, 1, 1, 1, 1, 1, 1, 1, 1, 1, 1, 1, 1, 1, 1, 1, 1, 1, 1, 1, 1, 1, 1, 1, 1, 1, 1, 1, 1, 1, 1, 1, 1, 1, 1, 1, 1, 1, 1, 1, 1, 1, 1, 1, 1, 1, 1, 1, 1, 1, 1, 1, 1, 1, 1, 1, 1, 1, 1, 1, 1, 1, 1, 1, 1, 1, 1, 1, 1, 1, 1, 1, 1, 1, 1, 1, 1, 1, 1, 1, 1, 1, 1, 1, 1, 1, 1, 1, 1, 1, 1, 1, 1, 1, 1, 1, 1, 1, 1, 1, 1, 1, 1, 1, 1, 1, 1, 1, 1, 1, 1, 1, 1, 1, 1, 1, 1, 1, 1, 1])
me_cube_004.materials.append(mat_chestredwood)
me_cube_004.materials.append(mat_chestwood)
me_cube_004.materials.append(mat_chestmetal)
me_cube_004.use_remesh_preserve_volume = False
me_cube_004.use_remesh_preserve_attributes = False
me_cube_004.use_mirror_vertex_groups = False
me_cube_004.update()
me_circle = bpy.data.meshes.new('Circle')
me_circle.from_pydata([(-1.056, 0.5448, -0.3054), (-1.1, 0.5226, -0.2206), (-1.092, 0.7281, -0.297), (-1.131, 0.6473, -0.3511), (-1.172, 0.6208, -0.2536), (-1.057, 0.6474, -0.3053), (-1.191, 0.5606, -0.3366), (-1.102, 0.6474, -0.2308), (-1.042, 0.5609, -0.2451), (-1.071, 0.5607, -0.3654), (-1.176, 0.5607, -0.2122), (-1.111, 0.7281, -0.2658), (-1.142, 0.728, -0.285), (-1.123, 0.728, -0.3162), (-1.102, 0.7849, -0.2946), (-1.121, 0.7849, -0.3058), (-1.132, 0.7849, -0.2875), (-1.114, 0.7849, -0.2763), (-1.106, 0.8355, -0.2721), (-1.113, 0.8415, -0.2734), (-1.119, 0.8355, -0.2689), (-1.112, 0.8295, -0.2676), (-1.098, 0.8322, -0.2318), (-1.102, 0.8364, -0.2294), (-1.107, 0.8322, -0.2297), (-1.103, 0.8279, -0.2322), (-1.097, 0.8155, -0.2204), (-1.099, 0.8162, -0.2171), (-1.103, 0.8155, -0.2191), (-1.101, 0.8149, -0.2223), (-1.126, 0.5487, -0.3377), (-1.176, 0.5437, -0.2766), (-1.099, 0.8026, -0.2165), (-1.104, 0.5439, -0.2371), (-1.156, 0.4178, -0.2684), (-1.058, 0.4883, -0.2557), (-1.11, 0.4731, -0.2431), (-1.069, 0.4743, -0.3018), (-1.085, 0.4882, -0.371), (-1.126, 0.4889, -0.3368), (-1.172, 0.4881, -0.3258), (-1.154, 0.4695, -0.2507), (-1.15, 0.4882, -0.2337), (-1.121, 0.4733, -0.2892), (-1.148, 0.4431, -0.2333), (-1.128, 0.4207, -0.2753), (-1.066, 0.454, -0.2617), (-1.089, 0.4465, -0.2563), (-1.072, 0.4471, -0.2844), (-1.095, 0.4466, -0.2789), (-1.081, 0.4672, -0.3435), (-1.113, 0.4559, -0.3359), (-1.074, 0.4576, -0.3119), (-1.105, 0.457, -0.3043), (-1.168, 0.4455, -0.3244), (-1.162, 0.4352, -0.2989), (-1.142, 0.4364, -0.3305), (-1.14, 0.4373, -0.3041), (-1.086, 0.4593, -0.3366), (-1.106, 0.452, -0.3317), (-1.081, 0.4531, -0.3162), (-1.101, 0.4527, -0.3113), (-1.163, 0.4322, -0.3214), (-1.16, 0.4266, -0.3075), (-1.149, 0.4273, -0.3247), (-1.148, 0.4278, -0.3104), (-1.135, 0.5523, -0.2329), (-1.156, 0.5245, -0.225), (-1.13, 0.4806, -0.2384), (-1.104, 0.5085, -0.2274), (-1.13, 0.5165, -0.2262), (-1.113, 0.4524, -0.2106), (-1.127, 0.458, -0.2072), (-1.108, 0.4782, -0.1992), (-1.127, 0.4841, -0.1983), (-1.116, 0.4577, -0.2016), (-1.123, 0.4606, -0.1998), (-1.113, 0.4711, -0.1956), (-1.123, 0.4742, -0.1951), (-1.001, 0.5883, -0.3186), (-1.137, 0.5853, -0.3769)], [], [(30, 80, 9), (3, 4, 12, 13), (13, 12, 16, 15), (5, 3, 13, 2), (5, 79, 9), (5, 7, 8), (7, 1, 8), (7, 10, 1), (7, 4, 10), (79, 0, 9), (79, 8, 0), (4, 3, 6), (80, 30, 6), (8, 79, 5), (9, 3, 5), (7, 5, 2, 11), (4, 7, 11, 12), (16, 17, 21, 20), (11, 2, 14, 17), (12, 11, 17, 16), (2, 13, 15, 14), (21, 18, 22, 25), (14, 15, 19, 18), (17, 14, 18, 21), (15, 16, 20, 19), (23, 24, 28, 27), (19, 20, 24, 23), (20, 21, 25, 24), (18, 19, 23, 22), (28, 29, 32), (24, 25, 29, 28), (22, 23, 27, 26), (25, 22, 26, 29), (26, 27, 32), (29, 26, 32), (27, 28, 32), (10, 66, 33, 1), (3, 9, 80), (0, 8, 35, 37), (31, 6, 40, 41), (10, 31, 41, 42, 67), (9, 0, 37, 38), (37, 35, 46, 48), (39, 43, 57, 56), (43, 39, 51, 53), (70, 67, 42, 68), (6, 30, 39, 40), (30, 9, 38, 39), (8, 33, 69, 36, 35), (41, 43, 45, 34), (42, 44, 34, 45, 43, 36, 68), (42, 41, 34, 44), (49, 48, 46, 47), (36, 43, 49, 47), (35, 36, 47, 46), (43, 37, 48, 49), (53, 51, 59, 61), (38, 37, 52, 50), (39, 38, 50, 51), (37, 43, 53, 52), (56, 57, 65, 64), (40, 39, 56, 54), (41, 40, 54, 55), (43, 41, 55, 57), (59, 58, 60, 61), (51, 50, 58, 59), (52, 53, 61, 60), (50, 52, 60, 58), (62, 64, 65, 63), (55, 54, 62, 63), (57, 55, 63, 65), (54, 56, 64, 62), (1, 33, 8), (10, 4, 6, 31), (3, 80, 6), (36, 69, 73, 71), (33, 66, 70, 69), (66, 10, 67, 70), (74, 72, 76, 78), (69, 70, 74, 73), (70, 68, 72, 74), (68, 36, 71, 72), (77, 78, 76, 75), (72, 71, 75, 76), (73, 74, 78, 77), (71, 73, 77, 75)])
me_circle.polygons.foreach_set('material_index', [0, 0, 0, 0, 0, 0, 0, 0, 0, 0, 0, 0, 0, 0, 0, 0, 0, 0, 0, 0, 0, 0, 0, 0, 0, 0, 0, 0, 0, 0, 0, 0, 0, 0, 0, 0, 0, 0, 1, 1, 1, 1, 1, 1, 1, 1, 1, 1, 1, 1, 1, 1, 1, 1, 1, 1, 1, 1, 1, 1, 1, 1, 1, 1, 1, 1, 1, 1, 1, 1, 1, 1, 0, 0, 0, 1, 1, 1, 1, 1, 1, 1, 1, 1, 1, 1])
me_circle.materials.append(mat_crystalmetal)
me_circle.materials.append(mat_material_001)
me_circle.use_remesh_preserve_volume = False
me_circle.use_remesh_preserve_attributes = False
me_circle.use_mirror_vertex_groups = False
me_circle.update()
me_circle_002 = bpy.data.meshes.new('Circle.002')
me_circle_002.from_pydata([(-0.5883, 1.572, -0.06783), (-0.6307, 1.533, -0.1062), (-0.6824, 1.554, -0.07869), (-0.672, 1.588, -0.02324), (-0.6138, 1.579, -0.01651), (-0.6316, 1.565, -0.05961), (-0.6397, 1.567, -0.05215), (-0.6418, 1.469, -0.03736), (-0.5893, 1.589, -0.07264), (-0.6395, 1.469, -0.02545), (-0.6418, 1.564, -0.0636), (-0.6147, 1.596, -0.02132), (-0.6729, 1.605, -0.02804), (-0.6834, 1.571, -0.08349), (-0.6317, 1.55, -0.111), (-0.6315, 1.469, -0.03314)], [], [(3, 6, 5, 0, 4), (2, 1, 0, 5, 10), (2, 10, 6, 3), (5, 15, 7, 10), (6, 9, 15, 5), (10, 7, 9, 6), (9, 7, 15), (12, 11, 8, 14, 13), (4, 11, 12, 3), (2, 13, 14, 1), (0, 8, 11, 4), (3, 12, 13, 2), (1, 14, 8, 0)])
me_circle_002.use_remesh_preserve_volume = False
me_circle_002.use_remesh_preserve_attributes = False
me_circle_002.use_mirror_vertex_groups = False
me_circle_002.update()
me_circle_003 = bpy.data.meshes.new('Circle.003')
me_circle_003.from_pydata([(-2.009, 1.594, -0.1993), (-2.051, 1.572, -0.2346), (-2.103, 1.58, -0.2082), (-2.093, 1.607, -0.1567), (-2.035, 1.615, -0.1512), (-2.052, 1.594, -0.1911), (-2.06, 1.596, -0.1841), (-2.063, 1.485, -0.1976), (-2.01, 1.609, -0.2071), (-2.061, 1.49, -0.187), (-2.062, 1.591, -0.1947), (-2.037, 1.631, -0.159), (-2.094, 1.622, -0.1645), (-2.104, 1.596, -0.216), (-2.052, 1.588, -0.2424), (-2.053, 1.488, -0.194)], [], [(3, 6, 5, 0, 4), (2, 1, 0, 5, 10), (2, 10, 6, 3), (5, 15, 7, 10), (6, 9, 15, 5), (10, 7, 9, 6), (9, 7, 15), (12, 11, 8, 14, 13), (4, 11, 12, 3), (2, 13, 14, 1), (0, 8, 11, 4), (3, 12, 13, 2), (1, 14, 8, 0)])
me_circle_003.use_remesh_preserve_volume = False
me_circle_003.use_remesh_preserve_attributes = False
me_circle_003.use_mirror_vertex_groups = False
me_circle_003.update()
me_cube = bpy.data.meshes.new('Cube')
me_cube.from_pydata([(-0.8136, 0.6085, -0.02849), (-0.8125, 0.6258, -0.02631), (-0.8276, 0.6081, -0.01824), (-0.8266, 0.6253, -0.01606), (-0.822, 0.6113, -0.04298), (-0.8208, 0.6285, -0.04051), (-0.8369, 0.6111, -0.03388), (-0.8357, 0.6283, -0.03141), (-0.8292, 0.6142, -0.05726), (-0.8276, 0.6313, -0.05416), (-0.8453, 0.6145, -0.05067), (-0.8438, 0.6316, -0.04756), (-0.8339, 0.6178, -0.07242), (-0.8322, 0.6347, -0.06858), (-0.8509, 0.6187, -0.06853), (-0.8491, 0.6356, -0.06468), (-0.8362, 0.6219, -0.08817), (-0.8344, 0.6386, -0.08352), (-0.8535, 0.6235, -0.08686), (-0.8516, 0.6402, -0.08221), (-0.8357, 0.6269, -0.1044), (-0.8339, 0.6433, -0.09879), (-0.853, 0.629, -0.1048), (-0.8512, 0.6454, -0.09919), (-0.8506, 0.639, -0.1217), (-0.8458, 0.6525, -0.1118), (-0.8496, 0.6285, -0.1078), (-0.8448, 0.642, -0.09794), (-0.8664, 0.6389, -0.111), (-0.8592, 0.652, -0.1021), (-0.8558, 0.6277, -0.103), (-0.8486, 0.6408, -0.09414), (-0.8789, 0.636, -0.09478), (-0.8698, 0.6496, -0.08873), (-0.8663, 0.6252, -0.08948), (-0.8572, 0.6388, -0.08343), (-0.881, 0.6362, -0.07259), (-0.8713, 0.6494, -0.07843), (-0.8682, 0.625, -0.07653), (-0.8585, 0.6383, -0.08235), (-0.8575, 0.6422, -0.06035), (-0.861, 0.6518, -0.07442), (-0.8557, 0.6281, -0.07044), (-0.8592, 0.6377, -0.08451), (-0.8385, 0.6455, -0.06489), (-0.844, 0.6547, -0.07856), (-0.8395, 0.6309, -0.07435), (-0.845, 0.6401, -0.08802), (-0.8211, 0.6472, -0.07108), (-0.8269, 0.6564, -0.08467), (-0.824, 0.6325, -0.07988), (-0.8298, 0.6417, -0.09347), (-0.8042, 0.6464, -0.0785), (-0.8092, 0.6555, -0.09242), (-0.81, 0.6318, -0.08602), (-0.815, 0.641, -0.09995), (-0.7885, 0.6398, -0.08663), (-0.7907, 0.6477, -0.102), (-0.8006, 0.6281, -0.09082), (-0.8029, 0.6359, -0.1062), (-0.7785, 0.6269, -0.09286), (-0.7794, 0.6332, -0.1091), (-0.7934, 0.6183, -0.09535), (-0.7943, 0.6245, -0.1116), (-0.7716, 0.6116, -0.09777), (-0.7722, 0.6172, -0.1142), (-0.787, 0.6038, -0.09991), (-0.7876, 0.6094, -0.1164), (-0.7651, 0.5962, -0.1025), (-0.7655, 0.6016, -0.1191), (-0.7806, 0.5886, -0.1046), (-0.781, 0.5939, -0.1211), (-0.7584, 0.581, -0.1071), (-0.7586, 0.5861, -0.1238), (-0.7739, 0.5734, -0.1092), (-0.7742, 0.5785, -0.1259), (-0.7507, 0.5665, -0.1115), (-0.7508, 0.5713, -0.1282), (-0.766, 0.5585, -0.1136), (-0.7661, 0.5633, -0.1304), (-0.7421, 0.5525, -0.1155), (-0.7422, 0.5573, -0.1323), (-0.7569, 0.5437, -0.118), (-0.7571, 0.5485, -0.1347), (-0.7336, 0.5385, -0.1196), (-0.7336, 0.5432, -0.1364), (-0.7479, 0.5289, -0.1223), (-0.7479, 0.5336, -0.139), (-0.7235, 0.5257, -0.1232), (-0.7235, 0.5303, -0.14), (-0.737, 0.5152, -0.1261), (-0.737, 0.5198, -0.1429), (-0.7126, 0.5136, -0.1265), (-0.7125, 0.5181, -0.1433), (-0.7252, 0.502, -0.1296), (-0.7251, 0.5065, -0.1465), (-0.7009, 0.5023, -0.1294), (-0.7007, 0.5068, -0.1462), (-0.7124, 0.4897, -0.1329), (-0.7122, 0.4941, -0.1497), (-0.6882, 0.4925, -0.1318), (-0.6879, 0.4968, -0.1486), (-0.6981, 0.4787, -0.1355), (-0.6978, 0.483, -0.1524), (-0.6745, 0.4838, -0.1336), (-0.674, 0.4881, -0.1505), (-0.6827, 0.469, -0.1376), (-0.6822, 0.4732, -0.1545), (-0.6599, 0.4773, -0.1347), (-0.6592, 0.4814, -0.1516), (-0.6661, 0.4615, -0.1389), (-0.6654, 0.4657, -0.1558), (-0.6445, 0.4725, -0.1352), (-0.6436, 0.4766, -0.1521), (-0.6484, 0.4561, -0.1394), (-0.6475, 0.4602, -0.1563), (-0.6286, 0.4701, -0.1348), (-0.6275, 0.4742, -0.1517), (-0.6303, 0.4533, -0.139), (-0.6293, 0.4573, -0.1559), (-0.6124, 0.4692, -0.1339), (-0.6111, 0.4733, -0.1508), (-0.6121, 0.4523, -0.1379), (-0.6108, 0.4564, -0.1548), (-0.5961, 0.4702, -0.1324), (-0.5947, 0.4742, -0.1492), (-0.594, 0.4533, -0.1362), (-0.5926, 0.4574, -0.1531), (-0.58, 0.4729, -0.1303), (-0.5784, 0.477, -0.1471), (-0.5763, 0.4563, -0.1339), (-0.5748, 0.4603, -0.1508), (-0.5639, 0.4766, -0.1278), (-0.5623, 0.4807, -0.1447), (-0.5589, 0.4603, -0.1313), (-0.5572, 0.4644, -0.1481), (-0.5482, 0.4816, -0.125), (-0.5465, 0.4858, -0.1418), (-0.5421, 0.4657, -0.1283), (-0.5403, 0.4698, -0.1451), (-0.5329, 0.4879, -0.1218), (-0.531, 0.4921, -0.1386), (-0.5258, 0.4723, -0.1248), (-0.524, 0.4765, -0.1417), (-0.5176, 0.4944, -0.1185), (-0.5157, 0.4986, -0.1352), (-0.5097, 0.4792, -0.1214), (-0.5078, 0.4834, -0.1382), (-0.5029, 0.5022, -0.1148), (-0.5009, 0.5064, -0.1316), (-0.4944, 0.4872, -0.1175), (-0.4924, 0.4914, -0.1343), (-0.4884, 0.5104, -0.111), (-0.4864, 0.5146, -0.1278), (-0.4794, 0.4958, -0.1136), (-0.4774, 0.5, -0.1304), (-0.4741, 0.5189, -0.1071), (-0.472, 0.5231, -0.1239), (-0.4645, 0.5045, -0.1096), (-0.4625, 0.5088, -0.1263), (-0.4601, 0.5279, -0.1031), (-0.458, 0.5322, -0.1198), (-0.4501, 0.5138, -0.1054), (-0.448, 0.5181, -0.1222), (-0.4464, 0.5375, -0.09889), (-0.4443, 0.5418, -0.1156), (-0.4361, 0.5236, -0.1012), (-0.434, 0.5279, -0.1179), (-0.4328, 0.5471, -0.0947), (-0.4307, 0.5514, -0.1114), (-0.4222, 0.5335, -0.09687), (-0.42, 0.5378, -0.1136), (-0.4194, 0.557, -0.09042), (-0.4173, 0.5614, -0.1072), (-0.4085, 0.5436, -0.0925), (-0.4063, 0.5479, -0.1092), (-0.4064, 0.5674, -0.08602), (-0.4042, 0.5718, -0.1027), (-0.3952, 0.5542, -0.08802), (-0.3931, 0.5586, -0.1047), (-0.3934, 0.578, -0.08158), (-0.3913, 0.5824, -0.0983), (-0.3821, 0.5649, -0.08351), (-0.3799, 0.5693, -0.1002), (-0.3805, 0.5886, -0.07714), (-0.3783, 0.593, -0.09385), (-0.369, 0.5757, -0.079), (-0.3668, 0.58, -0.09571), (-0.3678, 0.5993, -0.07265), (-0.3655, 0.6038, -0.08932), (-0.3561, 0.5865, -0.07447), (-0.3538, 0.591, -0.09113), (-0.3556, 0.6105, -0.06809), (-0.3529, 0.6153, -0.08461), (-0.3439, 0.5977, -0.06991), (-0.3412, 0.6025, -0.08644), (-0.3433, 0.6217, -0.06352), (-0.3403, 0.6268, -0.07989), (-0.3317, 0.6088, -0.06537), (-0.3287, 0.6139, -0.08173), (-0.3311, 0.6328, -0.05897), (-0.3277, 0.6382, -0.07516), (-0.3195, 0.6199, -0.06083), (-0.3161, 0.6253, -0.07702), (-0.3197, 0.6427, -0.0539), (-0.3131, 0.6504, -0.068), (-0.3094, 0.6289, -0.0566), (-0.3028, 0.6366, -0.0707), (-0.3099, 0.6453, -0.0435), (-0.2987, 0.6547, -0.05289), (-0.3023, 0.6307, -0.04913), (-0.2911, 0.6401, -0.05853), (-0.2998, 0.6423, -0.02952), (-0.2869, 0.6517, -0.0365), (-0.2944, 0.6283, -0.03838), (-0.2815, 0.6377, -0.04537), (-0.2858, 0.6363, -0.01554), (-0.2759, 0.647, -0.02506), (-0.2828, 0.6234, -0.02689), (-0.2729, 0.6341, -0.0364), (-0.265, 0.6312, -0.008128), (-0.2638, 0.6438, -0.02006), (-0.2661, 0.6193, -0.02081), (-0.2649, 0.6319, -0.03274), (-0.2425, 0.6322, -0.01466), (-0.2506, 0.6444, -0.024), (-0.2471, 0.6202, -0.02639), (-0.2552, 0.6324, -0.03574), (-0.2277, 0.6369, -0.02672), (-0.2385, 0.6484, -0.0341), (-0.2333, 0.6246, -0.03769), (-0.2441, 0.6361, -0.04506), (-0.2155, 0.6419, -0.03956), (-0.2268, 0.6532, -0.0464), (-0.222, 0.6293, -0.04958), (-0.2334, 0.6406, -0.05641), (-0.2041, 0.646, -0.05273), (-0.215, 0.6575, -0.06014), (-0.2119, 0.633, -0.06134), (-0.2228, 0.6445, -0.06875), (-0.193, 0.6463, -0.06619), (-0.2021, 0.6576, -0.07581), (-0.2033, 0.6334, -0.07179), (-0.2123, 0.6447, -0.0814), (-0.1834, 0.6401, -0.07855), (-0.1898, 0.6498, -0.09155), (-0.1971, 0.6294, -0.07978), (-0.2035, 0.639, -0.09278), (-0.1768, 0.6274, -0.0878), (-0.1813, 0.6334, -0.1035), (-0.193, 0.6213, -0.08552), (-0.1975, 0.6274, -0.1012), (-0.1741, 0.6108, -0.09282), (-0.1779, 0.6137, -0.1096), (-0.191, 0.609, -0.08919), (-0.1949, 0.6119, -0.1059), (-0.174, 0.5934, -0.09471), (-0.1779, 0.5945, -0.1117), (-0.191, 0.5939, -0.09081), (-0.1948, 0.595, -0.1078), (-0.1755, 0.5759, -0.0948), (-0.1794, 0.5761, -0.1118), (-0.1924, 0.5777, -0.09087), (-0.1963, 0.5779, -0.1078), (-0.1778, 0.5586, -0.09405), (-0.1818, 0.5582, -0.111), (-0.1945, 0.5612, -0.09015), (-0.1985, 0.5608, -0.1071), (-0.1805, 0.5413, -0.09285), (-0.1845, 0.5408, -0.1098), (-0.1972, 0.5444, -0.08898), (-0.2012, 0.5438, -0.1059), (-0.1835, 0.5241, -0.09156), (-0.1875, 0.5238, -0.1085), (-0.2002, 0.5272, -0.0877), (-0.2042, 0.5269, -0.1046), (-0.1864, 0.5066, -0.09103), (-0.1901, 0.5084, -0.108), (-0.2033, 0.5082, -0.08719), (-0.207, 0.51, -0.1041), (-0.1888, 0.4887, -0.09189), (-0.1922, 0.4945, -0.108), (-0.2058, 0.4873, -0.08872), (-0.2093, 0.4931, -0.1048), (-0.1911, 0.4713, -0.09263), (-0.1946, 0.477, -0.1087), (-0.2082, 0.4699, -0.08945), (-0.2117, 0.4756, -0.1055)], [], [(0, 1, 3, 2), (2, 3, 7, 6), (6, 7, 5, 4), (4, 5, 1, 0), (2, 6, 4, 0), (7, 3, 1, 5), (6, 7, 11, 10), (10, 11, 9, 8), (8, 9, 5, 4), (6, 10, 8, 4), (11, 7, 5, 9), (10, 11, 15, 14), (14, 15, 13, 12), (12, 13, 9, 8), (10, 14, 12, 8), (15, 11, 9, 13), (14, 15, 19, 18), (18, 19, 17, 16), (16, 17, 13, 12), (14, 18, 16, 12), (19, 15, 13, 17), (18, 19, 23, 22), (22, 23, 21, 20), (20, 21, 17, 16), (18, 22, 20, 16), (23, 19, 17, 21), (22, 23, 27, 26), (26, 27, 25, 24), (24, 25, 21, 20), (22, 26, 24, 20), (27, 23, 21, 25), (26, 27, 31, 30), (30, 31, 29, 28), (28, 29, 25, 24), (26, 30, 28, 24), (31, 27, 25, 29), (30, 31, 35, 34), (34, 35, 33, 32), (32, 33, 29, 28), (30, 34, 32, 28), (35, 31, 29, 33), (34, 35, 39, 38), (38, 39, 37, 36), (36, 37, 33, 32), (34, 38, 36, 32), (39, 35, 33, 37), (38, 39, 43, 42), (42, 43, 41, 40), (40, 41, 37, 36), (38, 42, 40, 36), (43, 39, 37, 41), (42, 43, 47, 46), (46, 47, 45, 44), (44, 45, 41, 40), (42, 46, 44, 40), (47, 43, 41, 45), (46, 47, 51, 50), (50, 51, 49, 48), (48, 49, 45, 44), (46, 50, 48, 44), (51, 47, 45, 49), (50, 51, 55, 54), (54, 55, 53, 52), (52, 53, 49, 48), (50, 54, 52, 48), (55, 51, 49, 53), (54, 55, 59, 58), (58, 59, 57, 56), (56, 57, 53, 52), (54, 58, 56, 52), (59, 55, 53, 57), (58, 59, 63, 62), (62, 63, 61, 60), (60, 61, 57, 56), (58, 62, 60, 56), (63, 59, 57, 61), (62, 63, 67, 66), (66, 67, 65, 64), (64, 65, 61, 60), (62, 66, 64, 60), (67, 63, 61, 65), (66, 67, 71, 70), (70, 71, 69, 68), (68, 69, 65, 64), (66, 70, 68, 64), (71, 67, 65, 69), (70, 71, 75, 74), (74, 75, 73, 72), (72, 73, 69, 68), (70, 74, 72, 68), (75, 71, 69, 73), (74, 75, 79, 78), (78, 79, 77, 76), (76, 77, 73, 72), (74, 78, 76, 72), (79, 75, 73, 77), (78, 79, 83, 82), (82, 83, 81, 80), (80, 81, 77, 76), (78, 82, 80, 76), (83, 79, 77, 81), (82, 83, 87, 86), (86, 87, 85, 84), (84, 85, 81, 80), (82, 86, 84, 80), (87, 83, 81, 85), (86, 87, 91, 90), (90, 91, 89, 88), (88, 89, 85, 84), (86, 90, 88, 84), (91, 87, 85, 89), (90, 91, 95, 94), (94, 95, 93, 92), (92, 93, 89, 88), (90, 94, 92, 88), (95, 91, 89, 93), (94, 95, 99, 98), (98, 99, 97, 96), (96, 97, 93, 92), (94, 98, 96, 92), (99, 95, 93, 97), (98, 99, 103, 102), (102, 103, 101, 100), (100, 101, 97, 96), (98, 102, 100, 96), (103, 99, 97, 101), (102, 103, 107, 106), (106, 107, 105, 104), (104, 105, 101, 100), (102, 106, 104, 100), (107, 103, 101, 105), (106, 107, 111, 110), (110, 111, 109, 108), (108, 109, 105, 104), (106, 110, 108, 104), (111, 107, 105, 109), (110, 111, 115, 114), (114, 115, 113, 112), (112, 113, 109, 108), (110, 114, 112, 108), (115, 111, 109, 113), (114, 115, 119, 118), (118, 119, 117, 116), (116, 117, 113, 112), (114, 118, 116, 112), (119, 115, 113, 117), (118, 119, 123, 122), (122, 123, 121, 120), (120, 121, 117, 116), (118, 122, 120, 116), (123, 119, 117, 121), (122, 123, 127, 126), (126, 127, 125, 124), (124, 125, 121, 120), (122, 126, 124, 120), (127, 123, 121, 125), (126, 127, 131, 130), (130, 131, 129, 128), (128, 129, 125, 124), (126, 130, 128, 124), (131, 127, 125, 129), (130, 131, 135, 134), (134, 135, 133, 132), (132, 133, 129, 128), (130, 134, 132, 128), (135, 131, 129, 133), (134, 135, 139, 138), (138, 139, 137, 136), (136, 137, 133, 132), (134, 138, 136, 132), (139, 135, 133, 137), (138, 139, 143, 142), (142, 143, 141, 140), (140, 141, 137, 136), (138, 142, 140, 136), (143, 139, 137, 141), (142, 143, 147, 146), (146, 147, 145, 144), (144, 145, 141, 140), (142, 146, 144, 140), (147, 143, 141, 145), (146, 147, 151, 150), (150, 151, 149, 148), (148, 149, 145, 144), (146, 150, 148, 144), (151, 147, 145, 149), (150, 151, 155, 154), (154, 155, 153, 152), (152, 153, 149, 148), (150, 154, 152, 148), (155, 151, 149, 153), (154, 155, 159, 158), (158, 159, 157, 156), (156, 157, 153, 152), (154, 158, 156, 152), (159, 155, 153, 157), (158, 159, 163, 162), (162, 163, 161, 160), (160, 161, 157, 156), (158, 162, 160, 156), (163, 159, 157, 161), (162, 163, 167, 166), (166, 167, 165, 164), (164, 165, 161, 160), (162, 166, 164, 160), (167, 163, 161, 165), (166, 167, 171, 170), (170, 171, 169, 168), (168, 169, 165, 164), (166, 170, 168, 164), (171, 167, 165, 169), (170, 171, 175, 174), (174, 175, 173, 172), (172, 173, 169, 168), (170, 174, 172, 168), (175, 171, 169, 173), (174, 175, 179, 178), (178, 179, 177, 176), (176, 177, 173, 172), (174, 178, 176, 172), (179, 175, 173, 177), (178, 179, 183, 182), (182, 183, 181, 180), (180, 181, 177, 176), (178, 182, 180, 176), (183, 179, 177, 181), (182, 183, 187, 186), (186, 187, 185, 184), (184, 185, 181, 180), (182, 186, 184, 180), (187, 183, 181, 185), (186, 187, 191, 190), (190, 191, 189, 188), (188, 189, 185, 184), (186, 190, 188, 184), (191, 187, 185, 189), (190, 191, 195, 194), (194, 195, 193, 192), (192, 193, 189, 188), (190, 194, 192, 188), (195, 191, 189, 193), (194, 195, 199, 198), (198, 199, 197, 196), (196, 197, 193, 192), (194, 198, 196, 192), (199, 195, 193, 197), (198, 199, 203, 202), (202, 203, 201, 200), (200, 201, 197, 196), (198, 202, 200, 196), (203, 199, 197, 201), (202, 203, 207, 206), (206, 207, 205, 204), (204, 205, 201, 200), (202, 206, 204, 200), (207, 203, 201, 205), (206, 207, 211, 210), (210, 211, 209, 208), (208, 209, 205, 204), (206, 210, 208, 204), (211, 207, 205, 209), (210, 211, 215, 214), (214, 215, 213, 212), (212, 213, 209, 208), (210, 214, 212, 208), (215, 211, 209, 213), (214, 215, 219, 218), (218, 219, 217, 216), (216, 217, 213, 212), (214, 218, 216, 212), (219, 215, 213, 217), (218, 219, 223, 222), (222, 223, 221, 220), (220, 221, 217, 216), (218, 222, 220, 216), (223, 219, 217, 221), (222, 223, 227, 226), (226, 227, 225, 224), (224, 225, 221, 220), (222, 226, 224, 220), (227, 223, 221, 225), (226, 227, 231, 230), (230, 231, 229, 228), (228, 229, 225, 224), (226, 230, 228, 224), (231, 227, 225, 229), (230, 231, 235, 234), (234, 235, 233, 232), (232, 233, 229, 228), (230, 234, 232, 228), (235, 231, 229, 233), (234, 235, 239, 238), (238, 239, 237, 236), (236, 237, 233, 232), (234, 238, 236, 232), (239, 235, 233, 237), (238, 239, 243, 242), (242, 243, 241, 240), (240, 241, 237, 236), (238, 242, 240, 236), (243, 239, 237, 241), (242, 243, 247, 246), (246, 247, 245, 244), (244, 245, 241, 240), (242, 246, 244, 240), (247, 243, 241, 245), (246, 247, 251, 250), (250, 251, 249, 248), (248, 249, 245, 244), (246, 250, 248, 244), (251, 247, 245, 249), (250, 251, 255, 254), (254, 255, 253, 252), (252, 253, 249, 248), (250, 254, 252, 248), (255, 251, 249, 253), (254, 255, 259, 258), (258, 259, 257, 256), (256, 257, 253, 252), (254, 258, 256, 252), (259, 255, 253, 257), (258, 259, 263, 262), (262, 263, 261, 260), (260, 261, 257, 256), (258, 262, 260, 256), (263, 259, 257, 261), (262, 263, 267, 266), (266, 267, 265, 264), (264, 265, 261, 260), (262, 266, 264, 260), (267, 263, 261, 265), (266, 267, 271, 270), (270, 271, 269, 268), (268, 269, 265, 264), (266, 270, 268, 264), (271, 267, 265, 269), (270, 271, 275, 274), (274, 275, 273, 272), (272, 273, 269, 268), (270, 274, 272, 268), (275, 271, 269, 273), (274, 275, 279, 278), (278, 279, 277, 276), (276, 277, 273, 272), (274, 278, 276, 272), (279, 275, 273, 277), (278, 279, 283, 282), (282, 283, 281, 280), (280, 281, 277, 276), (278, 282, 280, 276), (283, 279, 277, 281), (282, 283, 287, 286), (286, 287, 285, 284), (284, 285, 281, 280), (282, 286, 284, 280), (287, 283, 281, 285)])
me_cube.materials.append(mat_material_004)
me_cube.use_remesh_preserve_volume = False
me_cube.use_remesh_preserve_attributes = False
me_cube.use_mirror_vertex_groups = False
me_cube.update()
me_cube_001 = bpy.data.meshes.new('Cube.001')
me_cube_001.from_pydata([(0.1646, -0.4927, 0.2979), (0.1615, 1.507, 0.2961), (-0.5761, -0.4927, 1.602), (-0.5792, 1.507, 1.6), (-0.5485, 1.446, 1.546), (-0.5486, 1.507, 1.546), (-0.7071, -0.4945, -0.1973), (-0.7101, 1.506, -0.199), (-1.451, 1.506, 1.105), (-1.448, -0.4945, 1.107), (-0.5456, -0.4927, 1.548), (0.1333, -0.4927, 0.353), (0.1147, 1.458, 0.312), (-0.5895, 1.458, 1.552), (0.1176, -0.4435, 0.3137), (-0.5866, -0.4435, 1.553), (-0.6373, 1.076, -0.1152), (0.1152, 1.078, 0.3123), (-0.6367, 0.6959, -0.1149), (0.1158, 0.6974, 0.3126), (-0.6362, 0.3156, -0.1146), (0.1164, 0.3171, 0.3129), (-0.6356, -0.06475, -0.1142), (0.1169, -0.06324, 0.3133), (-1.34, -0.06475, 1.125), (-0.5873, -0.06324, 1.553), (-1.34, 0.3156, 1.125), (-0.5879, 0.3171, 1.553), (-1.341, 0.6959, 1.125), (-0.5884, 0.6974, 1.552), (-1.342, 1.076, 1.124), (-0.589, 1.078, 1.552), (-0.6374, 1.116, -0.1152), (0.1152, 1.118, 0.3122), (-1.342, 1.116, 1.124), (-0.5891, 1.118, 1.552), (-0.6368, 0.7359, -0.1149), (0.1157, 0.7374, 0.3126), (-1.341, 0.7359, 1.125), (-0.5885, 0.7374, 1.552), (-0.6362, 0.3556, -0.1146), (0.1163, 0.3571, 0.3129), (-1.34, 0.3556, 1.125), (-0.5879, 0.3571, 1.553), (-0.6356, -0.02475, -0.1143), (0.1169, -0.02324, 0.3132), (-1.34, -0.02475, 1.125), (-0.5873, -0.02324, 1.553), (-0.6577, 1.506, -0.1693), (0.1092, 1.507, 0.2664), (-1.398, 1.506, 1.135), (-0.6315, 1.507, 1.57), (-1.395, -0.4944, 1.136), (-0.6285, -0.4928, 1.572), (0.1302, 1.507, 0.3513), (0.1122, -0.4928, 0.2681), (-0.6547, -0.4944, -0.1675), (-0.6548, -0.433, -0.1676), (0.1121, -0.4315, 0.2681), (-0.6576, 1.444, -0.1692), (0.1093, 1.446, 0.2664), (-1.398, 1.444, 1.135), (-0.6314, 1.446, 1.57), (-1.395, -0.433, 1.136), (-0.6286, -0.4315, 1.572), (-0.5983, -0.4928, 1.519), (-1.366, -0.4944, 1.085), (-0.6013, 1.507, 1.517), (-1.369, 1.506, 1.083), (0.08124, -0.4928, 0.3226), (-0.6848, -0.4944, -0.1146), (0.07821, 1.507, 0.3209), (-0.6878, 1.506, -0.1163), (0.1303, 1.446, 0.3513), (0.1332, -0.4306, 0.3529), (-0.5457, -0.4306, 1.548), (-0.666, -0.433, -0.1479), (0.1009, -0.4315, 0.2878), (-0.6688, 1.444, -0.1495), (0.09807, 1.446, 0.2861), (-1.387, 1.444, 1.115), (-0.6202, 1.446, 1.551), (-1.384, -0.433, 1.117), (-0.6174, -0.4315, 1.552), (-1.369, 1.483, 1.083), (-0.6878, 1.483, -0.1163), (-0.6013, 1.485, 1.517), (-1.366, -0.4719, 1.085), (-0.5983, -0.4704, 1.519), (0.07824, 1.485, 0.3209), (0.08121, -0.4704, 0.3226), (-0.6848, -0.4719, -0.1146), (-0.5682, 1.446, 1.535), (0.1106, 1.446, 0.3401), (0.1135, -0.4307, 0.3417), (-0.5654, -0.4307, 1.537), (-0.673, -0.4451, -0.1355), (-1.418, -0.4145, 1.054), (-0.6759, 1.456, -0.1371), (-1.377, -0.4451, 1.104), (-1.38, 1.456, 1.103), (-1.366, -0.4144, 1.084), (-1.421, 1.426, 1.053), (-1.369, 1.426, 1.083), (-0.7368, -0.4145, -0.1452), (-0.7396, 1.426, -0.1468), (-0.6845, -0.4144, -0.1155), (-0.6872, 1.426, -0.117)], [], [(15, 13, 12, 14), (5, 3, 2, 10, 75, 4), (26, 42, 40, 20), (32, 34, 35, 33), (31, 17, 33, 35), (16, 30, 34, 32), (36, 38, 39, 37), (29, 19, 37, 39), (18, 28, 38, 36), (40, 42, 43, 41), (27, 21, 41, 43), (22, 24, 46, 44), (44, 46, 47, 45), (25, 23, 45, 47), (30, 16, 17, 31), (28, 18, 19, 29), (26, 20, 21, 27), (24, 22, 23, 25), (58, 57, 76, 77), (55, 56, 57, 58), (60, 59, 48, 49), (53, 64, 63, 52), (9, 8, 102, 97), (70, 69, 90, 91), (49, 1, 0, 55, 58, 60), (69, 70, 56, 55), (67, 68, 50, 51), (68, 72, 48, 7, 8, 50), (49, 71, 54, 1), (53, 52, 66, 65), (7, 48, 59, 57, 56, 6), (62, 61, 80, 81), (49, 48, 72, 71), (68, 67, 86, 84), (9, 6, 56, 70, 66, 52), (9, 52, 63, 61, 50, 8), (51, 62, 64, 53, 2, 3), (62, 51, 50, 61), (74, 73, 93, 94), (53, 65, 10, 2), (65, 69, 11, 10), (0, 11, 69, 55), (51, 3, 5, 67), (71, 67, 5, 54), (4, 73, 54, 5), (11, 0, 1, 54, 73, 74), (10, 11, 74, 75), (81, 80, 82, 83), (77, 76, 78, 79), (57, 59, 78, 76), (60, 58, 77, 79), (61, 63, 82, 80), (63, 64, 83, 82), (59, 60, 79, 78), (64, 62, 81, 83), (88, 87, 91, 90), (85, 84, 86, 89), (71, 72, 85, 89), (72, 68, 84, 85), (66, 70, 91, 87), (67, 71, 89, 86), (69, 65, 88, 90), (65, 66, 87, 88), (93, 92, 95, 94), (75, 74, 94, 95), (73, 4, 92, 93), (4, 75, 95, 92), (100, 13, 15, 99), (96, 99, 15, 14), (96, 14, 12, 98), (13, 100, 98, 12), (9, 97, 104, 6), (99, 96, 106, 101), (98, 100, 103, 107), (100, 99, 101, 103), (103, 102, 105, 107), (101, 97, 102, 103), (101, 106, 104, 97), (105, 104, 106, 107), (6, 104, 105, 7), (96, 98, 107, 106), (8, 7, 105, 102)])
me_cube_001.polygons.foreach_set('material_index', [1, 2, 1, 1, 2, 1, 1, 2, 1, 1, 2, 1, 1, 2, 1, 1, 1, 1, 2, 2, 2, 2, 2, 2, 2, 2, 2, 2, 2, 2, 2, 2, 2, 2, 2, 2, 2, 2, 2, 2, 2, 2, 2, 2, 2, 2, 2, 0, 0, 2, 2, 2, 2, 2, 2, 0, 0, 2, 2, 2, 2, 2, 2, 1, 2, 2, 2, 1, 1, 1, 1, 2, 2, 2, 2, 2, 2, 2, 2, 2, 2, 2])
me_cube_001.materials.append(mat_chestredwood)
me_cube_001.materials.append(mat_chestwood)
me_cube_001.materials.append(mat_chestmetal)
me_cube_001.use_remesh_preserve_volume = False
me_cube_001.use_remesh_preserve_attributes = False
me_cube_001.use_mirror_vertex_groups = False
me_cube_001.update()

# ---- objects
ob_chest = bpy.data.objects.new('Chest', me_cube_003)
ob_head = bpy.data.objects.new('Head', me_cube_002)
ob_ladder = bpy.data.objects.new('Ladder', me_cube_004)
ob_lamp = bpy.data.objects.new('Lamp', me_circle)
ob_nail_1 = bpy.data.objects.new('Nail.1', me_circle_002)
ob_nail_2 = bpy.data.objects.new('Nail.2', me_circle_003)
ob_point = bpy.data.objects.new('Point', light_point_002)
ob_rope = bpy.data.objects.new('Rope', me_cube)
ob_body = bpy.data.objects.new('Body', me_cube_001)

# ---- transforms, parenting, visibility, modifiers, constraints
ob_chest.location = (0.5, 0.0, 0.5)
ob_chest.lineart.crease_threshold = 0.0
ob_head.parent = ob_chest
ob_head.matrix_parent_inverse = Matrix(((1.0, -0.0, 0.0, -0.5), (0.0, -4.371e-08, 1.0, -0.5), (0.0, -1.0, -4.371e-08, 2.186e-08), (0.0, 0.0, 0.0, 1.0)))
ob_head.location = (0.5, -7.934e-15, 0.5)
ob_head.rotation_euler = (1.571, -0.0, 0.0)
ob_head.scale = (1.0, 1.0, 1.0)
ob_head.lineart.crease_threshold = 0.0
ob_ladder.parent = ob_chest
ob_ladder.matrix_parent_inverse = Matrix(((1.0, -0.0, 0.0, -0.5), (0.0, -4.371e-08, 1.0, -0.5), (0.0, -1.0, -4.371e-08, 2.186e-08), (0.0, 0.0, 0.0, 1.0)))
ob_ladder.location = (0.5, -7.816e-15, 0.5)
ob_ladder.rotation_euler = (1.571, -0.0, 0.0)
ob_ladder.scale = (0.5333, 1.0, 0.5333)
ob_ladder.lineart.crease_threshold = 0.0
ob_lamp.parent = ob_chest
ob_lamp.matrix_parent_inverse = Matrix(((1.0, -0.0, 0.0, -0.5), (0.0, -4.371e-08, 1.0, -0.5), (0.0, -1.0, -4.371e-08, 2.186e-08), (0.0, 0.0, 0.0, 1.0)))
ob_lamp.location = (0.5, -4.295e-15, 0.5)
ob_lamp.rotation_euler = (1.571, -0.0, 0.0)
ob_lamp.scale = (1.395, 1.395, 1.395)
ob_lamp.lineart.crease_threshold = 0.0
ob_nail_1.parent = ob_chest
ob_nail_1.matrix_parent_inverse = Matrix(((1.0, -0.0, 0.0, -0.5), (0.0, -4.371e-08, 1.0, -0.5), (0.0, -1.0, -4.371e-08, 2.186e-08), (0.0, 0.0, 0.0, 1.0)))
ob_nail_1.location = (0.5, -7.934e-15, 0.5)
ob_nail_1.rotation_euler = (1.571, -0.0, 0.0)
ob_nail_1.scale = (1.0, 1.0, 1.0)
ob_nail_1.lineart.crease_threshold = 0.0
ob_nail_2.parent = ob_chest
ob_nail_2.matrix_parent_inverse = Matrix(((1.0, -0.0, 0.0, -0.5), (0.0, -4.371e-08, 1.0, -0.5), (0.0, -1.0, -4.371e-08, 2.186e-08), (0.0, 0.0, 0.0, 1.0)))
ob_nail_2.location = (0.5, -7.934e-15, 0.5)
ob_nail_2.rotation_euler = (1.571, -0.0, 0.0)
ob_nail_2.scale = (1.0, 1.0, 1.0)
ob_nail_2.lineart.crease_threshold = 0.0
ob_point.parent = ob_chest
ob_point.matrix_parent_inverse = Matrix(((1.0, -0.0, 0.0, -0.5), (0.0, -4.371e-08, 1.0, -0.5), (0.0, -1.0, -4.371e-08, 2.186e-08), (0.0, 0.0, 0.0, 1.0)))
ob_point.location = (-1.709, -0.5083, 2.102)
ob_point.rotation_euler = (-5.96e-07, 1.51e-07, -3.142)
ob_point.lineart.crease_threshold = 0.0
ob_rope.parent = ob_chest
ob_rope.matrix_parent_inverse = Matrix(((1.0, -0.0, 0.0, -0.5), (0.0, -4.371e-08, 1.0, -0.5), (0.0, -1.0, -4.371e-08, 2.186e-08), (0.0, 0.0, 0.0, 1.0)))
ob_rope.location = (0.5, -3.737e-15, 0.5)
ob_rope.rotation_euler = (1.571, -0.0, 0.0)
ob_rope.scale = (2.427, 2.427, 2.427)
ob_rope.lineart.crease_threshold = 0.0
ob_body.parent = ob_chest
ob_body.matrix_parent_inverse = Matrix(((1.0, -0.0, 0.0, -0.5), (0.0, -4.371e-08, 1.0, -0.5), (0.0, -1.0, -4.371e-08, 2.186e-08), (0.0, 0.0, 0.0, 1.0)))
ob_body.location = (0.5, -7.934e-15, 0.5)
ob_body.rotation_euler = (1.571, -0.0, 0.0)
ob_body.scale = (1.0, 1.0, 1.0)
ob_body.lineart.crease_threshold = 0.0

# ---- collection membership
col_collection_1.objects.link(ob_chest)
col_collection_1.objects.link(ob_head)
col_collection_1.objects.link(ob_ladder)
col_collection_1.objects.link(ob_lamp)
col_collection_1.objects.link(ob_nail_1)
col_collection_1.objects.link(ob_nail_2)
col_collection_1.objects.link(ob_point)
col_collection_1.objects.link(ob_rope)
col_collection_1.objects.link(ob_body)

# ---- scene / render settings (as saved in the file)
scene.frame_start = 1; scene.frame_end = 250; scene.frame_set(106)
scene.render.engine = 'BLENDER_EEVEE_NEXT'
scene.render.resolution_percentage = 50
scene.render.dither_intensity = 0.0
scene.cycles.use_denoising = False
scene.cycles.samples = 128
scene.cycles.sampling_pattern = 'TABULATED_SOBOL'
scene.cycles.use_adaptive_sampling = False
scene.cycles.use_light_tree = False
scene.cycles.blur_glossy = 0.0
scene.cycles.sample_clamp_indirect = 0.0
scene.view_settings.view_transform = 'Standard'
bpy.context.view_layer.update()

# ---- added for rendering (the .blend has no active camera): camera
cam_auto = bpy.data.cameras.new('AutoCamera')
cam_auto.lens = 50.0
cam_auto.sensor_width = 36.0
cam_auto.clip_end = 1000.0
ob_auto_camera = bpy.data.objects.new('AutoCamera', cam_auto)
scene.collection.objects.link(ob_auto_camera)
ob_auto_camera.location = (3.03458, -3.72576, 3.89389)
ob_auto_camera.rotation_euler = (1.09748, -7.21219e-08, 0.694738)
scene.camera = ob_auto_camera
bpy.context.view_layer.update()
